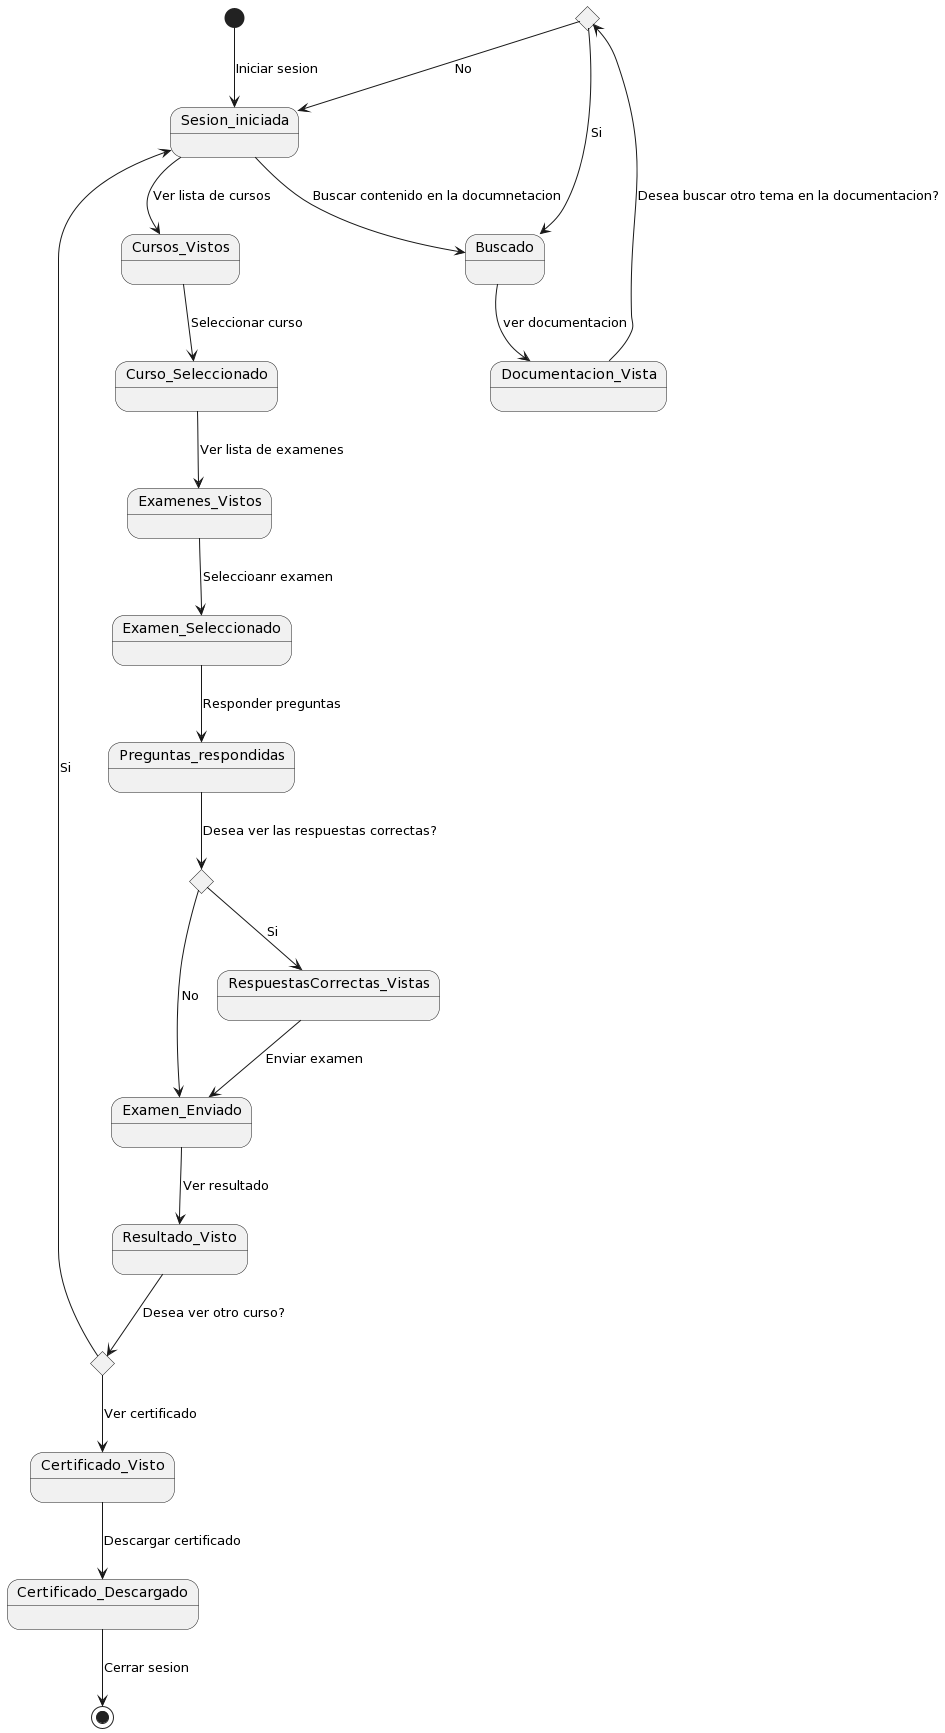

The diagram above was rendered by PlantUML. Its source (embedded in the PNG):
@startuml
skinparam Style strictuml

state choice1 <<choice>>
state choice2 <<choice>>
state choice3 <<choice>>
[*] --> Sesion_iniciada: Iniciar sesion
Sesion_iniciada --> Buscado: Buscar contenido en la documnetacion
Buscado --> Documentacion_Vista: ver documentacion
Documentacion_Vista-->choice1: Desea buscar otro tema en la documentacion?
choice1 --> Buscado: Si
choice1 --> Sesion_iniciada: No

Sesion_iniciada --> Cursos_Vistos: Ver lista de cursos
Cursos_Vistos --> Curso_Seleccionado: Seleccionar curso
Curso_Seleccionado --> Examenes_Vistos: Ver lista de examenes
Examenes_Vistos --> Examen_Seleccionado: Seleccioanr examen
Examen_Seleccionado --> Preguntas_respondidas: Responder preguntas 
Preguntas_respondidas --> choice2: Desea ver las respuestas correctas?
choice2 --> RespuestasCorrectas_Vistas: Si
RespuestasCorrectas_Vistas --> Examen_Enviado: Enviar examen
choice2 --> Examen_Enviado: No
Examen_Enviado --> Resultado_Visto: Ver resultado
Resultado_Visto --> choice3: Desea ver otro curso?
choice3 --> Sesion_iniciada: Si
choice3 --> Certificado_Visto: Ver certificado
Certificado_Visto --> Certificado_Descargado: Descargar certificado
Certificado_Descargado --> [*]: Cerrar sesion
@enduml